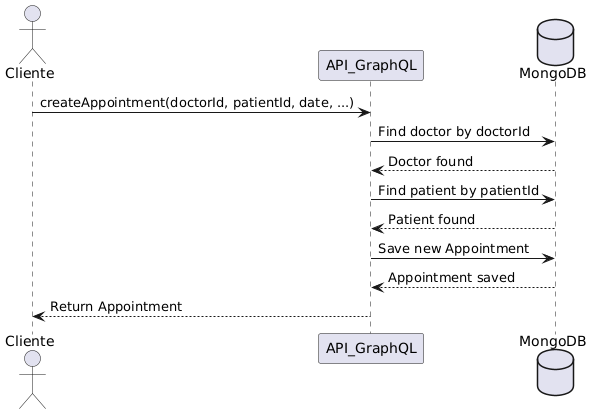

The diagram above was rendered by PlantUML. Its source (embedded in the PNG):
@startuml
actor Cliente
participant API_GraphQL as API
database MongoDB

Cliente -> API: createAppointment(doctorId, patientId, date, ...)
API -> MongoDB: Find doctor by doctorId
MongoDB --> API: Doctor found
API -> MongoDB: Find patient by patientId
MongoDB --> API: Patient found
API -> MongoDB: Save new Appointment
MongoDB --> API: Appointment saved
API --> Cliente: Return Appointment
@enduml